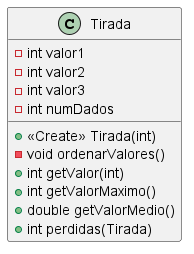

The diagram above was rendered by PlantUML. Its source (embedded in the PNG):
@startuml
class Tirada {
- int valor1
- int valor2
- int valor3
- int numDados
+ <<Create>> Tirada(int)
- void ordenarValores()
+ int getValor(int)
+ int getValorMaximo()
+ double getValorMedio()
+ int perdidas(Tirada)
}
@enduml